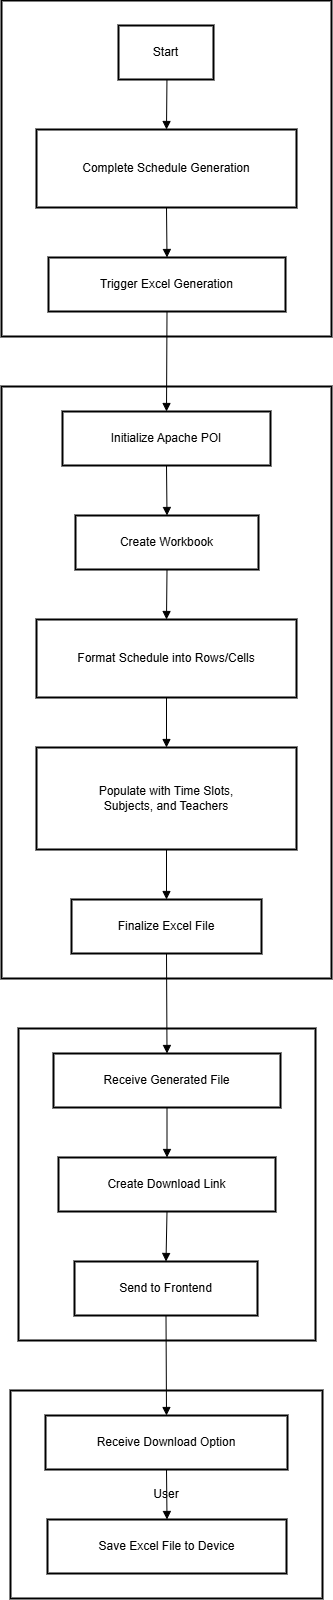

The diagram above was exported from draw.io. Its source (the exported page's mxGraphModel, read from the mxfile embedded in the PNG):
<mxGraphModel dx="1613" dy="653" grid="1" gridSize="10" guides="1" tooltips="1" connect="1" arrows="1" fold="1" page="1" pageScale="1" pageWidth="850" pageHeight="1100" math="0" shadow="0">
  <root>
    <mxCell id="0" />
    <mxCell id="1" parent="0" />
    <mxCell id="VioX12Y1Dd2QzXoWpP_Z-1" value="User" style="whiteSpace=wrap;strokeWidth=2;" vertex="1" parent="1">
      <mxGeometry x="269" y="1510" width="312" height="208" as="geometry" />
    </mxCell>
    <mxCell id="VioX12Y1Dd2QzXoWpP_Z-2" value="Download_Process" style="whiteSpace=wrap;strokeWidth=2;" vertex="1" parent="1">
      <mxGeometry x="277" y="1148" width="297" height="312" as="geometry" />
    </mxCell>
    <mxCell id="VioX12Y1Dd2QzXoWpP_Z-3" value="Excel_Generation" style="whiteSpace=wrap;strokeWidth=2;" vertex="1" parent="1">
      <mxGeometry x="260" y="506" width="330" height="592" as="geometry" />
    </mxCell>
    <mxCell id="VioX12Y1Dd2QzXoWpP_Z-4" value="Scheduling_Process" style="whiteSpace=wrap;strokeWidth=2;" vertex="1" parent="1">
      <mxGeometry x="260" y="120" width="330" height="336" as="geometry" />
    </mxCell>
    <mxCell id="VioX12Y1Dd2QzXoWpP_Z-5" value="Start" style="whiteSpace=wrap;strokeWidth=2;" vertex="1" parent="1">
      <mxGeometry x="377" y="145" width="95" height="54" as="geometry" />
    </mxCell>
    <mxCell id="VioX12Y1Dd2QzXoWpP_Z-6" value="Complete Schedule Generation" style="whiteSpace=wrap;strokeWidth=2;" vertex="1" parent="1">
      <mxGeometry x="295" y="249" width="260" height="78" as="geometry" />
    </mxCell>
    <mxCell id="VioX12Y1Dd2QzXoWpP_Z-7" value="Trigger Excel Generation" style="whiteSpace=wrap;strokeWidth=2;" vertex="1" parent="1">
      <mxGeometry x="307" y="377" width="237" height="54" as="geometry" />
    </mxCell>
    <mxCell id="VioX12Y1Dd2QzXoWpP_Z-8" value="Initialize Apache POI" style="whiteSpace=wrap;strokeWidth=2;" vertex="1" parent="1">
      <mxGeometry x="321" y="531" width="208" height="54" as="geometry" />
    </mxCell>
    <mxCell id="VioX12Y1Dd2QzXoWpP_Z-9" value="Create Workbook" style="whiteSpace=wrap;strokeWidth=2;" vertex="1" parent="1">
      <mxGeometry x="334" y="635" width="183" height="54" as="geometry" />
    </mxCell>
    <mxCell id="VioX12Y1Dd2QzXoWpP_Z-10" value="Format Schedule into Rows/Cells" style="whiteSpace=wrap;strokeWidth=2;" vertex="1" parent="1">
      <mxGeometry x="295" y="739" width="260" height="78" as="geometry" />
    </mxCell>
    <mxCell id="VioX12Y1Dd2QzXoWpP_Z-11" value="Populate with Time Slots,&#10;Subjects, and Teachers" style="whiteSpace=wrap;strokeWidth=2;" vertex="1" parent="1">
      <mxGeometry x="295" y="867" width="260" height="102" as="geometry" />
    </mxCell>
    <mxCell id="VioX12Y1Dd2QzXoWpP_Z-12" value="Finalize Excel File" style="whiteSpace=wrap;strokeWidth=2;" vertex="1" parent="1">
      <mxGeometry x="330" y="1019" width="190" height="54" as="geometry" />
    </mxCell>
    <mxCell id="VioX12Y1Dd2QzXoWpP_Z-13" value="Receive Generated File" style="whiteSpace=wrap;strokeWidth=2;" vertex="1" parent="1">
      <mxGeometry x="312" y="1173" width="227" height="54" as="geometry" />
    </mxCell>
    <mxCell id="VioX12Y1Dd2QzXoWpP_Z-14" value="Create Download Link" style="whiteSpace=wrap;strokeWidth=2;" vertex="1" parent="1">
      <mxGeometry x="317" y="1277" width="217" height="54" as="geometry" />
    </mxCell>
    <mxCell id="VioX12Y1Dd2QzXoWpP_Z-15" value="Send to Frontend" style="whiteSpace=wrap;strokeWidth=2;" vertex="1" parent="1">
      <mxGeometry x="333" y="1381" width="183" height="54" as="geometry" />
    </mxCell>
    <mxCell id="VioX12Y1Dd2QzXoWpP_Z-16" value="Receive Download Option" style="whiteSpace=wrap;strokeWidth=2;" vertex="1" parent="1">
      <mxGeometry x="304" y="1535" width="242" height="54" as="geometry" />
    </mxCell>
    <mxCell id="VioX12Y1Dd2QzXoWpP_Z-17" value="Save Excel File to Device" style="whiteSpace=wrap;strokeWidth=2;" vertex="1" parent="1">
      <mxGeometry x="306" y="1639" width="239" height="54" as="geometry" />
    </mxCell>
    <mxCell id="VioX12Y1Dd2QzXoWpP_Z-18" value="" style="curved=1;startArrow=none;endArrow=block;exitX=0.51;exitY=1;entryX=0.5;entryY=0;rounded=0;" edge="1" parent="1" source="VioX12Y1Dd2QzXoWpP_Z-5" target="VioX12Y1Dd2QzXoWpP_Z-6">
      <mxGeometry relative="1" as="geometry">
        <Array as="points" />
      </mxGeometry>
    </mxCell>
    <mxCell id="VioX12Y1Dd2QzXoWpP_Z-19" value="" style="curved=1;startArrow=none;endArrow=block;exitX=0.5;exitY=1;entryX=0.5;entryY=0;rounded=0;" edge="1" parent="1" source="VioX12Y1Dd2QzXoWpP_Z-6" target="VioX12Y1Dd2QzXoWpP_Z-7">
      <mxGeometry relative="1" as="geometry">
        <Array as="points" />
      </mxGeometry>
    </mxCell>
    <mxCell id="VioX12Y1Dd2QzXoWpP_Z-20" value="" style="curved=1;startArrow=none;endArrow=block;exitX=0.5;exitY=1;entryX=0.5;entryY=0;rounded=0;" edge="1" parent="1" source="VioX12Y1Dd2QzXoWpP_Z-8" target="VioX12Y1Dd2QzXoWpP_Z-9">
      <mxGeometry relative="1" as="geometry">
        <Array as="points" />
      </mxGeometry>
    </mxCell>
    <mxCell id="VioX12Y1Dd2QzXoWpP_Z-21" value="" style="curved=1;startArrow=none;endArrow=block;exitX=0.5;exitY=1;entryX=0.5;entryY=0;rounded=0;" edge="1" parent="1" source="VioX12Y1Dd2QzXoWpP_Z-9" target="VioX12Y1Dd2QzXoWpP_Z-10">
      <mxGeometry relative="1" as="geometry">
        <Array as="points" />
      </mxGeometry>
    </mxCell>
    <mxCell id="VioX12Y1Dd2QzXoWpP_Z-22" value="" style="curved=1;startArrow=none;endArrow=block;exitX=0.5;exitY=1;entryX=0.5;entryY=0;rounded=0;" edge="1" parent="1" source="VioX12Y1Dd2QzXoWpP_Z-10" target="VioX12Y1Dd2QzXoWpP_Z-11">
      <mxGeometry relative="1" as="geometry">
        <Array as="points" />
      </mxGeometry>
    </mxCell>
    <mxCell id="VioX12Y1Dd2QzXoWpP_Z-23" value="" style="curved=1;startArrow=none;endArrow=block;exitX=0.5;exitY=1;entryX=0.5;entryY=0;rounded=0;" edge="1" parent="1" source="VioX12Y1Dd2QzXoWpP_Z-11" target="VioX12Y1Dd2QzXoWpP_Z-12">
      <mxGeometry relative="1" as="geometry">
        <Array as="points" />
      </mxGeometry>
    </mxCell>
    <mxCell id="VioX12Y1Dd2QzXoWpP_Z-24" value="" style="curved=1;startArrow=none;endArrow=block;exitX=0.5;exitY=1;entryX=0.5;entryY=0;rounded=0;" edge="1" parent="1" source="VioX12Y1Dd2QzXoWpP_Z-13" target="VioX12Y1Dd2QzXoWpP_Z-14">
      <mxGeometry relative="1" as="geometry">
        <Array as="points" />
      </mxGeometry>
    </mxCell>
    <mxCell id="VioX12Y1Dd2QzXoWpP_Z-25" value="" style="curved=1;startArrow=none;endArrow=block;exitX=0.5;exitY=1;entryX=0.5;entryY=0;rounded=0;" edge="1" parent="1" source="VioX12Y1Dd2QzXoWpP_Z-14" target="VioX12Y1Dd2QzXoWpP_Z-15">
      <mxGeometry relative="1" as="geometry">
        <Array as="points" />
      </mxGeometry>
    </mxCell>
    <mxCell id="VioX12Y1Dd2QzXoWpP_Z-26" value="" style="curved=1;startArrow=none;endArrow=block;exitX=0.5;exitY=1;entryX=0.5;entryY=0;rounded=0;" edge="1" parent="1" source="VioX12Y1Dd2QzXoWpP_Z-16" target="VioX12Y1Dd2QzXoWpP_Z-17">
      <mxGeometry relative="1" as="geometry">
        <Array as="points" />
      </mxGeometry>
    </mxCell>
    <mxCell id="VioX12Y1Dd2QzXoWpP_Z-27" value="" style="curved=1;startArrow=none;endArrow=block;exitX=0.5;exitY=1;entryX=0.5;entryY=0;rounded=0;" edge="1" parent="1" source="VioX12Y1Dd2QzXoWpP_Z-7" target="VioX12Y1Dd2QzXoWpP_Z-8">
      <mxGeometry relative="1" as="geometry">
        <Array as="points" />
      </mxGeometry>
    </mxCell>
    <mxCell id="VioX12Y1Dd2QzXoWpP_Z-28" value="" style="curved=1;startArrow=none;endArrow=block;exitX=0.5;exitY=1;entryX=0.5;entryY=0;rounded=0;" edge="1" parent="1" source="VioX12Y1Dd2QzXoWpP_Z-12" target="VioX12Y1Dd2QzXoWpP_Z-13">
      <mxGeometry relative="1" as="geometry">
        <Array as="points" />
      </mxGeometry>
    </mxCell>
    <mxCell id="VioX12Y1Dd2QzXoWpP_Z-29" value="" style="curved=1;startArrow=none;endArrow=block;exitX=0.5;exitY=1;entryX=0.5;entryY=0;rounded=0;" edge="1" parent="1" source="VioX12Y1Dd2QzXoWpP_Z-15" target="VioX12Y1Dd2QzXoWpP_Z-16">
      <mxGeometry relative="1" as="geometry">
        <Array as="points" />
      </mxGeometry>
    </mxCell>
  </root>
</mxGraphModel>